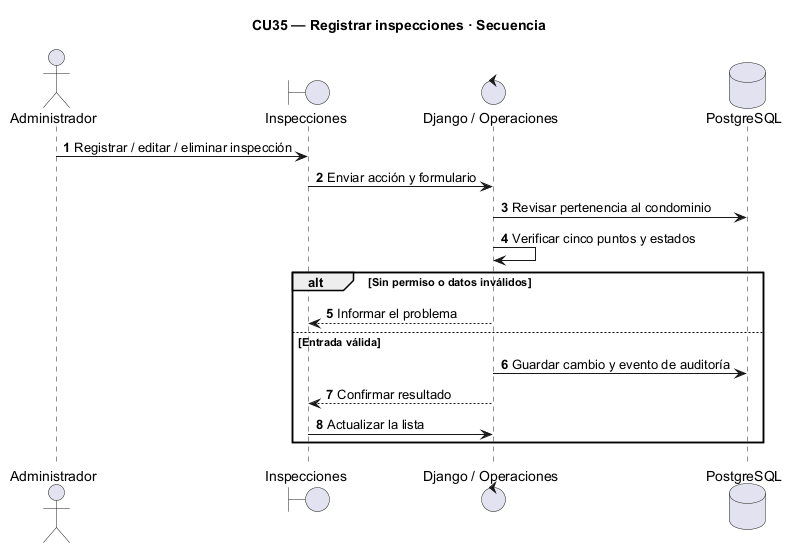

The diagram above was rendered by PlantUML. Its source (embedded in the PNG):
@startuml
skinparam backgroundColor white
skinparam shadowing false
title CU35 — Registrar inspecciones · Secuencia
autonumber
actor Administrador as A
boundary "Inspecciones" as UI
control "Django / Operaciones" as API
database PostgreSQL as DB

A -> UI : Registrar / editar / eliminar inspección
UI -> API : Enviar acción y formulario
API -> DB : Revisar pertenencia al condominio
API -> API : Verificar cinco puntos y estados
alt Sin permiso o datos inválidos
  API --> UI : Informar el problema
else Entrada válida
  API -> DB : Guardar cambio y evento de auditoría
  API --> UI : Confirmar resultado
  UI -> API : Actualizar la lista
end
@enduml